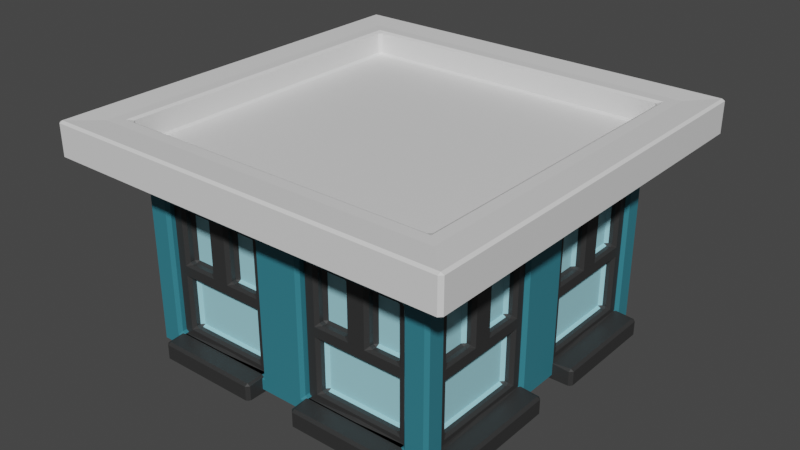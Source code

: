 # Source: building2_top_blue.blend  (saved by Blender 3.5.10; exported with 4.5.12 LTS)
import bpy
from mathutils import Matrix  # noqa: F401  (used for matrix-valued properties, if any)

bpy.ops.wm.read_factory_settings(use_empty=True)
scene = bpy.context.scene
scene.name = 'Scene'

# ---- collections
col_collection = bpy.data.collections.new('Collection'); scene.collection.children.link(col_collection)

# ---- materials (node trees are filled in below, after node groups)
mat_buidling_blue_006 = bpy.data.materials.new('Buidling_blue.006')
mat_buidling_blue_006.use_transparent_shadow = False
mat_white_020 = bpy.data.materials.new('White.020')
mat_white_020.use_transparent_shadow = False
mat_glass_020 = bpy.data.materials.new('Glass.020')
mat_glass_020.use_transparent_shadow = False
mat_building2_windows_003 = bpy.data.materials.new('Building2_Windows.003')
mat_building2_windows_003.use_transparent_shadow = False

# ---- material node trees
mat_buidling_blue_006.use_nodes = True; mat_buidling_blue_006.node_tree.nodes.clear()
_N = mat_buidling_blue_006.node_tree.nodes; _L = mat_buidling_blue_006.node_tree.links
n0 = _N.new('ShaderNodeBsdfPrincipled'); n0.name = 'Principled BSDF'; n0.location = (10, 300)
n0.distribution = 'GGX'
n0.subsurface_method = 'RANDOM_WALK_SKIN'
n0.inputs[0].default_value = (0.03222, 0.1984, 0.254, 1.0)
n0.inputs[3].default_value = 1.45
n0.inputs[27].default_value = (0.0, 0.0, 0.0, 1.0)
n0.inputs[28].default_value = 1.0
n1 = _N.new('ShaderNodeOutputMaterial'); n1.name = 'Material Output'; n1.location = (300, 300)
_L.new(n0.outputs[0], n1.inputs[0])
n1.is_active_output = True
mat_white_020.use_nodes = True; mat_white_020.node_tree.nodes.clear()
_N = mat_white_020.node_tree.nodes; _L = mat_white_020.node_tree.links
n0 = _N.new('ShaderNodeBsdfPrincipled'); n0.name = 'Principled BSDF'; n0.location = (10, 300)
n0.distribution = 'GGX'
n0.subsurface_method = 'RANDOM_WALK_SKIN'
n0.inputs[3].default_value = 1.45
n0.inputs[27].default_value = (0.0, 0.0, 0.0, 1.0)
n0.inputs[28].default_value = 1.0
n1 = _N.new('ShaderNodeOutputMaterial'); n1.name = 'Material Output'; n1.location = (300, 300)
_L.new(n0.outputs[0], n1.inputs[0])
n1.is_active_output = True
mat_glass_020.use_nodes = True; mat_glass_020.node_tree.nodes.clear()
_N = mat_glass_020.node_tree.nodes; _L = mat_glass_020.node_tree.links
n0 = _N.new('ShaderNodeBsdfPrincipled'); n0.name = 'Principled BSDF'; n0.location = (10, 300)
n0.distribution = 'GGX'
n0.subsurface_method = 'RANDOM_WALK_SKIN'
n0.inputs[0].default_value = (0.3555, 0.7098, 0.8, 1.0)
n0.inputs[3].default_value = 1.45
n0.inputs[27].default_value = (0.0, 0.0, 0.0, 1.0)
n0.inputs[28].default_value = 1.0
n1 = _N.new('ShaderNodeOutputMaterial'); n1.name = 'Material Output'; n1.location = (300, 300)
_L.new(n0.outputs[0], n1.inputs[0])
n1.is_active_output = True
mat_building2_windows_003.use_nodes = True; mat_building2_windows_003.node_tree.nodes.clear()
_N = mat_building2_windows_003.node_tree.nodes; _L = mat_building2_windows_003.node_tree.links
n0 = _N.new('ShaderNodeBsdfPrincipled'); n0.name = 'Principled BSDF'; n0.location = (10, 300)
n0.distribution = 'GGX'
n0.subsurface_method = 'RANDOM_WALK_SKIN'
n0.inputs[0].default_value = (0.03082, 0.03082, 0.03082, 1.0)
n0.inputs[3].default_value = 1.45
n0.inputs[27].default_value = (0.0, 0.0, 0.0, 1.0)
n0.inputs[28].default_value = 1.0
n1 = _N.new('ShaderNodeOutputMaterial'); n1.name = 'Material Output'; n1.location = (300, 300)
_L.new(n0.outputs[0], n1.inputs[0])
n1.is_active_output = True

# ---- world
world_world = bpy.data.worlds.new('World'); scene.world = world_world
world_world.use_nodes = True; world_world.node_tree.nodes.clear()
_N = world_world.node_tree.nodes; _L = world_world.node_tree.links
n0 = _N.new('ShaderNodeOutputWorld'); n0.name = 'World Output'; n0.location = (300, 300)
n1 = _N.new('ShaderNodeBackground'); n1.name = 'Background'; n1.location = (10, 300)
n1.inputs[0].default_value = (0.05088, 0.05088, 0.05088, 1.0)
_L.new(n1.outputs[0], n0.inputs[0])
n0.is_active_output = True
world_world.color = (0.05088, 0.05088, 0.05088)
world_world.use_sun_shadow = False
world_world.sun_shadow_jitter_overblur = 0.0

# ---- meshes
me_cube_012 = bpy.data.meshes.new('Cube.012')
me_cube_012.from_pydata([(-1.0, -1.0, -1.394), (-1.037, -1.037, 0.7846), (-1.0, 1.0, -1.394), (-1.037, 1.037, 0.7846), (1.0, -1.0, -1.394), (1.037, -1.037, 0.7846), (1.0, 1.0, -1.394), (1.037, 1.037, 0.7846), (0.0, 1.0, -1.394), (0.0, 1.037, 0.7846), (0.0, -1.0, -1.394), (0.0, -1.037, 0.7846), (-1.0, 0.0, -1.394), (-1.037, -3.303e-08, 0.7846), (1.0, 0.0, -1.394), (1.037, -3.303e-08, 0.7846), (0.0, -3.303e-08, 0.7846), (0.0, 0.0, -1.394), (-1.0, -1.0, 0.4115), (-1.0, 1.0, 0.4115), (1.0, 1.0, 0.4115), (1.0, -1.0, 0.4115), (0.0, -1.0, 0.4115), (0.0, 1.0, 0.4115), (1.0, 0.0, 0.4115), (-1.0, 0.0, 0.4115), (-1.2, -1.2, 0.5535), (-1.033, -1.033, 1.059), (-1.033, -1.481e-07, 1.059), (-1.033, 1.033, 1.059), (4.033e-08, 1.033, 1.059), (1.033, 1.033, 1.059), (1.033, -1.481e-07, 1.059), (1.033, -1.033, 1.059), (4.033e-08, -1.033, 1.059), (-1.2, 1.2, 0.5535), (1.2, 1.2, 0.5535), (1.2, -1.2, 0.5535), (0.0, -1.2, 0.5535), (0.0, 1.2, 0.5535), (1.2, -9.524e-08, 0.5535), (-1.2, -9.524e-08, 0.5535), (-1.2, -1.2, 0.7057), (-1.2, 1.2, 0.7057), (1.2, 1.2, 0.7057), (1.2, -1.2, 0.7057), (0.0, -1.2, 0.7057), (0.0, 1.2, 0.7057), (1.2, -9.524e-08, 0.7057), (-1.2, -9.524e-08, 0.7057), (-1.2, -1.2, 0.7057), (-1.125, -1.125, 1.059), (-1.125, -1.191e-07, 1.059), (-1.125, 1.125, 1.059), (0.0, 1.125, 1.059), (1.125, 1.125, 1.059), (1.125, -1.191e-07, 1.059), (1.125, -1.125, 1.059), (0.0, -1.125, 1.059), (-1.2, 1.2, 0.7057), (1.2, 1.2, 0.7057), (1.2, -1.2, 0.7057), (0.0, -1.2, 0.7057), (0.0, 1.2, 0.7057), (1.2, -9.524e-08, 0.7057), (-1.2, -9.524e-08, 0.7057), (-1.31, -1.31, 0.6895), (-1.31, -1.31, 1.075), (-1.31, -1.627e-08, 1.075), (-1.31, 1.31, 1.075), (0.0, 1.31, 1.075), (1.31, 1.31, 1.075), (1.31, -1.627e-08, 1.075), (1.31, -1.31, 1.075), (0.0, -1.31, 1.075), (-1.31, 1.31, 0.6895), (1.31, 1.31, 0.6895), (1.31, -1.31, 0.6895), (0.0, -1.31, 0.6895), (0.0, 1.31, 0.6895), (1.31, -1.627e-08, 0.6895), (-1.31, -1.627e-08, 0.6895), (-1.0, -0.8429, -1.237), (-1.0, -0.8429, 0.2543), (-1.0, -0.1571, 0.2543), (-1.0, -0.1571, -1.237), (-0.8429, 1.0, -1.237), (-0.8429, 1.0, 0.2543), (-0.1571, 1.0, 0.2543), (-0.1571, 1.0, -1.237), (0.8429, -1.0, -1.237), (0.8429, -1.0, 0.2543), (0.1571, -1.0, 0.2543), (0.1571, -1.0, -1.237), (-0.1571, -1.0, -1.237), (-0.1571, -1.0, 0.2543), (-0.8429, -1.0, 0.2543), (-0.8429, -1.0, -1.237), (0.1571, 1.0, -1.237), (0.1571, 1.0, 0.2543), (0.8429, 1.0, 0.2543), (0.8429, 1.0, -1.237), (-1.0, 0.1571, -1.237), (-1.0, 0.1571, 0.2543), (-1.0, 0.8429, 0.2543), (-1.0, 0.8429, -1.237), (1.0, 0.8603, -1.252), (1.0, 0.8603, 0.2691), (1.0, 0.1668, 0.2691), (1.0, 0.1668, -1.252), (1.0, -0.1668, -1.252), (1.0, -0.1668, 0.2691), (1.0, -0.8603, 0.2691), (1.0, -0.8603, -1.252), (-0.8633, -0.8429, -1.237), (-0.8633, -0.8429, 0.2543), (-0.8633, -0.1571, -1.237), (-0.8633, -0.1571, 0.2543), (-0.8429, 0.8633, 0.2543), (-0.8429, 0.8633, -1.237), (-0.1571, 0.8633, -1.237), (-0.1571, 0.8633, 0.2543), (0.8429, -0.8633, 0.2543), (0.8429, -0.8633, -1.237), (0.1571, -0.8633, -1.237), (0.1571, -0.8633, 0.2543), (-0.1571, -0.8633, 0.2543), (-0.1571, -0.8633, -1.237), (-0.8429, -0.8633, -1.237), (-0.8429, -0.8633, 0.2543), (0.1571, 0.8633, 0.2543), (0.1571, 0.8633, -1.237), (0.8429, 0.8633, -1.237), (0.8429, 0.8633, 0.2543), (-0.8633, 0.1571, 0.2543), (-0.8633, 0.1571, -1.237), (-0.8633, 0.8429, -1.237), (-0.8633, 0.8429, 0.2543), (0.8633, 0.8603, 0.2691), (0.8633, 0.8603, -1.252), (0.8633, 0.1668, -1.252), (0.8633, 0.1668, 0.2691), (0.8633, -0.1668, 0.2691), (0.8633, -0.1668, -1.252), (0.8633, -0.8603, -1.252), (0.8633, -0.8603, 0.2691), (-0.1571, -0.9527, 0.2543), (-0.1571, -0.9527, -1.237), (-0.8429, -0.9527, -1.237), (-0.8429, -0.9527, 0.2543), (-0.5, -0.9527, -1.237), (-0.5, -0.9527, 0.2543), (-0.1571, -0.9527, -0.4915), (-0.8429, -0.9527, -0.4915), (-0.5, -0.9527, -0.4915), (-0.5743, -0.9527, -0.4172), (-0.5743, -0.9527, 0.1801), (-0.7686, -0.9527, 0.1801), (-0.7686, -0.9527, -0.4172), (-0.2314, -0.9527, -0.4172), (-0.2314, -0.9527, 0.1801), (-0.4257, -0.9527, 0.1801), (-0.4257, -0.9527, -0.4172), (-0.2314, -0.9527, -1.163), (-0.2314, -0.9527, -0.5658), (-0.5, -0.9527, -0.5658), (-0.7686, -0.9527, -0.5658), (-0.7686, -0.9527, -1.163), (-0.5, -0.9527, -1.163), (-0.2314, -0.8842, -0.5658), (-0.2314, -0.8842, -1.163), (-0.5, -0.8842, -1.163), (-0.5743, -0.8842, 0.1801), (-0.7686, -0.8842, 0.1801), (-0.7686, -0.8842, -0.4172), (-0.7686, -0.8842, -1.163), (-0.2314, -0.8842, 0.1801), (-0.4257, -0.8842, 0.1801), (-0.2314, -0.8842, -0.4172), (-0.7686, -0.8842, -0.5658), (-0.5743, -0.8842, -0.4172), (-0.4257, -0.8842, -0.4172), (-0.5, -0.8842, -0.5658), (-0.1571, -0.9527, -1.439), (-0.8429, -0.9527, -1.439), (-0.5, -0.9527, -1.439), (-0.8429, -1.112, -1.237), (-0.5, -1.112, -1.237), (-0.1571, -1.112, -1.237), (-0.8429, -1.112, -1.439), (-0.5, -1.112, -1.439), (-0.1571, -1.112, -1.439), (0.8492, -0.9527, 0.2543), (0.8492, -0.9527, -1.237), (0.1635, -0.9527, -1.237), (0.1635, -0.9527, 0.2543), (0.5064, -0.9527, -1.237), (0.5064, -0.9527, 0.2543), (0.8492, -0.9527, -0.4915), (0.1635, -0.9527, -0.4915), (0.5064, -0.9527, -0.4915), (0.4321, -0.9527, -0.4172), (0.4321, -0.9527, 0.1801), (0.2378, -0.9527, 0.1801), (0.2378, -0.9527, -0.4172), (0.775, -0.9527, -0.4172), (0.775, -0.9527, 0.1801), (0.5807, -0.9527, 0.1801), (0.5807, -0.9527, -0.4172), (0.775, -0.9527, -1.163), (0.775, -0.9527, -0.5658), (0.5064, -0.9527, -0.5658), (0.2378, -0.9527, -0.5658), (0.2378, -0.9527, -1.163), (0.5064, -0.9527, -1.163), (0.775, -0.8842, -0.5658), (0.775, -0.8842, -1.163), (0.5064, -0.8842, -1.163), (0.4321, -0.8842, 0.1801), (0.2378, -0.8842, 0.1801), (0.2378, -0.8842, -0.4172), (0.2378, -0.8842, -1.163), (0.775, -0.8842, 0.1801), (0.5807, -0.8842, 0.1801), (0.775, -0.8842, -0.4172), (0.2378, -0.8842, -0.5658), (0.4321, -0.8842, -0.4172), (0.5807, -0.8842, -0.4172), (0.5064, -0.8842, -0.5658), (0.8492, -0.9527, -1.439), (0.1635, -0.9527, -1.439), (0.5064, -0.9527, -1.439), (0.1635, -1.112, -1.237), (0.5064, -1.112, -1.237), (0.8492, -1.112, -1.237), (0.1635, -1.112, -1.439), (0.5064, -1.112, -1.439), (0.8492, -1.112, -1.439), (-1.116, -0.8719, -1.439), (-1.116, -0.5086, -1.439), (-1.116, -0.1454, -1.439), (-1.116, -0.8719, -1.237), (-1.116, -0.5086, -1.237), (-1.116, -0.1454, -1.237), (-0.9651, -0.5086, -1.439), (-0.9651, -0.1454, -1.439), (-0.9651, -0.8719, -1.439), (-0.9005, -0.5086, -0.5658), (-0.9005, -0.5873, -0.4172), (-0.9005, -0.4299, -0.4172), (-0.9005, -0.2241, -0.5658), (-0.9005, -0.7932, -0.4172), (-0.9005, -0.5873, 0.1801), (-0.9005, -0.7932, 0.1801), (-0.9005, -0.2241, -1.163), (-0.9005, -0.2241, -0.4172), (-0.9005, -0.2241, 0.1801), (-0.9005, -0.4299, 0.1801), (-0.9005, -0.5086, -1.163), (-0.9005, -0.7932, -1.163), (-0.9005, -0.7932, -0.5658), (-0.9651, -0.5086, -1.163), (-0.9651, -0.2241, -1.163), (-0.9651, -0.2241, -0.5658), (-0.9651, -0.5086, -0.5658), (-0.9651, -0.7932, -0.5658), (-0.9651, -0.7932, -1.163), (-0.9651, -0.5873, -0.4172), (-0.9651, -0.5873, 0.1801), (-0.9651, -0.7932, 0.1801), (-0.9651, -0.7932, -0.4172), (-0.9651, -0.2241, -0.4172), (-0.9651, -0.2241, 0.1801), (-0.9651, -0.4299, 0.1801), (-0.9651, -0.4299, -0.4172), (-0.9651, -0.5086, -0.4915), (-0.9651, -0.1454, -0.4915), (-0.9651, -0.8719, -0.4915), (-0.9651, -0.5086, 0.2543), (-0.9651, -0.5086, -1.237), (-0.9651, -0.1454, 0.2543), (-0.9651, -0.1454, -1.237), (-0.9651, -0.8719, -1.237), (-0.9651, -0.8719, 0.2543), (-1.116, 0.1412, -1.439), (-1.116, 0.5044, -1.439), (-1.116, 0.8676, -1.439), (-1.116, 0.1412, -1.237), (-1.116, 0.5044, -1.237), (-1.116, 0.8676, -1.237), (-0.9651, 0.5044, -1.439), (-0.9651, 0.8676, -1.439), (-0.9651, 0.1412, -1.439), (-0.9005, 0.5044, -0.5658), (-0.9005, 0.4257, -0.4172), (-0.9005, 0.5831, -0.4172), (-0.9005, 0.7889, -0.5658), (-0.9005, 0.2199, -0.4172), (-0.9005, 0.4257, 0.1801), (-0.9005, 0.2199, 0.1801), (-0.9005, 0.7889, -1.163), (-0.9005, 0.7889, -0.4172), (-0.9005, 0.7889, 0.1801), (-0.9005, 0.5831, 0.1801), (-0.9005, 0.5044, -1.163), (-0.9005, 0.2199, -1.163), (-0.9005, 0.2199, -0.5658), (-0.9651, 0.5044, -1.163), (-0.9651, 0.7889, -1.163), (-0.9651, 0.7889, -0.5658), (-0.9651, 0.5044, -0.5658), (-0.9651, 0.2199, -0.5658), (-0.9651, 0.2199, -1.163), (-0.9651, 0.4257, -0.4172), (-0.9651, 0.4257, 0.1801), (-0.9651, 0.2199, 0.1801), (-0.9651, 0.2199, -0.4172), (-0.9651, 0.7889, -0.4172), (-0.9651, 0.7889, 0.1801), (-0.9651, 0.5831, 0.1801), (-0.9651, 0.5831, -0.4172), (-0.9651, 0.5044, -0.4915), (-0.9651, 0.8676, -0.4915), (-0.9651, 0.1412, -0.4915), (-0.9651, 0.5044, 0.2543), (-0.9651, 0.5044, -1.237), (-0.9651, 0.8676, 0.2543), (-0.9651, 0.8676, -1.237), (-0.9651, 0.1412, -1.237), (-0.9651, 0.1412, 0.2543), (0.9775, -0.1577, 0.2543), (0.9775, -0.1577, -1.237), (0.9775, -0.8841, -1.237), (0.9775, -0.8841, 0.2543), (0.9775, -0.5209, -1.237), (0.9775, -0.5209, 0.2543), (0.9775, -0.1577, -0.4915), (0.9775, -0.8841, -0.4915), (0.9775, -0.5209, -0.4915), (0.9775, -0.5996, -0.4172), (0.9775, -0.5996, 0.1801), (0.9775, -0.8054, 0.1801), (0.9775, -0.8054, -0.4172), (0.9775, -0.2364, -0.4172), (0.9775, -0.2364, 0.1801), (0.9775, -0.4422, 0.1801), (0.9775, -0.4422, -0.4172), (0.9775, -0.2364, -1.163), (0.9775, -0.2364, -0.5658), (0.9775, -0.5209, -0.5658), (0.9775, -0.8054, -0.5658), (0.9775, -0.8054, -1.163), (0.9775, -0.5209, -1.163), (0.9129, -0.2364, -0.5658), (0.9129, -0.2364, -1.163), (0.9129, -0.5209, -1.163), (0.9129, -0.5996, 0.1801), (0.9129, -0.8054, 0.1801), (0.9129, -0.8054, -0.4172), (0.9129, -0.8054, -1.163), (0.9129, -0.2364, 0.1801), (0.9129, -0.4422, 0.1801), (0.9129, -0.2364, -0.4172), (0.9129, -0.8054, -0.5658), (0.9129, -0.5996, -0.4172), (0.9129, -0.4422, -0.4172), (0.9129, -0.5209, -0.5658), (0.9775, -0.1577, -1.439), (0.9775, -0.8841, -1.439), (0.9775, -0.5209, -1.439), (1.128, -0.8841, -1.237), (1.128, -0.5209, -1.237), (1.128, -0.1577, -1.237), (1.128, -0.8841, -1.439), (1.128, -0.5209, -1.439), (1.128, -0.1577, -1.439), (0.9775, 0.8676, 0.2543), (0.9775, 0.8676, -1.237), (0.9775, 0.1412, -1.237), (0.9775, 0.1412, 0.2543), (0.9775, 0.5044, -1.237), (0.9775, 0.5044, 0.2543), (0.9775, 0.8676, -0.4915), (0.9775, 0.1412, -0.4915), (0.9775, 0.5044, -0.4915), (0.9775, 0.4257, -0.4172), (0.9775, 0.4257, 0.1801), (0.9775, 0.2199, 0.1801), (0.9775, 0.2199, -0.4172), (0.9775, 0.7889, -0.4172), (0.9775, 0.7889, 0.1801), (0.9775, 0.5831, 0.1801), (0.9775, 0.5831, -0.4172), (0.9775, 0.7889, -1.163), (0.9775, 0.7889, -0.5658), (0.9775, 0.5044, -0.5658), (0.9775, 0.2199, -0.5658), (0.9775, 0.2199, -1.163), (0.9775, 0.5044, -1.163), (0.9129, 0.7889, -0.5658), (0.9129, 0.7889, -1.163), (0.9129, 0.5044, -1.163), (0.9129, 0.4257, 0.1801), (0.9129, 0.2199, 0.1801), (0.9129, 0.2199, -0.4172), (0.9129, 0.2199, -1.163), (0.9129, 0.7889, 0.1801), (0.9129, 0.5831, 0.1801), (0.9129, 0.7889, -0.4172), (0.9129, 0.2199, -0.5658), (0.9129, 0.4257, -0.4172), (0.9129, 0.5831, -0.4172), (0.9129, 0.5044, -0.5658), (0.9775, 0.8676, -1.439), (0.9775, 0.1412, -1.439), (0.9775, 0.5044, -1.439), (1.128, 0.1412, -1.237), (1.128, 0.5044, -1.237), (1.128, 0.8676, -1.237), (1.128, 0.1412, -1.439), (1.128, 0.5044, -1.439), (1.128, 0.8676, -1.439), (-0.8429, 1.147, -1.439), (-0.5, 1.147, -1.439), (-0.1571, 1.147, -1.439), (-0.8429, 1.147, -1.237), (-0.5, 1.147, -1.237), (-0.1571, 1.147, -1.237), (-0.5, 0.9868, -1.439), (-0.1571, 0.9868, -1.439), (-0.8429, 0.9868, -1.439), (-0.5, 0.9184, -0.5658), (-0.5743, 0.9184, -0.4172), (-0.4257, 0.9184, -0.4172), (-0.2314, 0.9184, -0.5658), (-0.7686, 0.9184, -0.4172), (-0.5743, 0.9184, 0.1801), (-0.7686, 0.9184, 0.1801), (-0.2314, 0.9184, -1.163), (-0.2314, 0.9184, -0.4172), (-0.2314, 0.9184, 0.1801), (-0.4257, 0.9184, 0.1801), (-0.5, 0.9184, -1.163), (-0.7686, 0.9184, -1.163), (-0.7686, 0.9184, -0.5658), (-0.5, 0.9868, -1.163), (-0.2314, 0.9868, -1.163), (-0.2314, 0.9868, -0.5658), (-0.5, 0.9868, -0.5658), (-0.7686, 0.9868, -0.5658), (-0.7686, 0.9868, -1.163), (-0.5743, 0.9868, -0.4172), (-0.5743, 0.9868, 0.1801), (-0.7686, 0.9868, 0.1801), (-0.7686, 0.9868, -0.4172), (-0.2314, 0.9868, -0.4172), (-0.2314, 0.9868, 0.1801), (-0.4257, 0.9868, 0.1801), (-0.4257, 0.9868, -0.4172), (-0.5, 0.9868, -0.4915), (-0.1571, 0.9868, -0.4915), (-0.8429, 0.9868, -0.4915), (-0.5, 0.9868, 0.2543), (-0.5, 0.9868, -1.237), (-0.1571, 0.9868, 0.2543), (-0.1571, 0.9868, -1.237), (-0.8429, 0.9868, -1.237), (-0.8429, 0.9868, 0.2543), (0.1635, 1.147, -1.439), (0.5064, 1.147, -1.439), (0.8492, 1.147, -1.439), (0.1635, 1.147, -1.237), (0.5064, 1.147, -1.237), (0.8492, 1.147, -1.237), (0.5064, 0.9868, -1.439), (0.8492, 0.9868, -1.439), (0.1635, 0.9868, -1.439), (0.5064, 0.9184, -0.5658), (0.4321, 0.9184, -0.4172), (0.5807, 0.9184, -0.4172), (0.775, 0.9184, -0.5658), (0.2378, 0.9184, -0.4172), (0.4321, 0.9184, 0.1801), (0.2378, 0.9184, 0.1801), (0.775, 0.9184, -1.163), (0.775, 0.9184, -0.4172), (0.775, 0.9184, 0.1801), (0.5807, 0.9184, 0.1801), (0.5064, 0.9184, -1.163), (0.2378, 0.9184, -1.163), (0.2378, 0.9184, -0.5658), (0.5064, 0.9868, -1.163), (0.775, 0.9868, -1.163), (0.775, 0.9868, -0.5658), (0.5064, 0.9868, -0.5658), (0.2378, 0.9868, -0.5658), (0.2378, 0.9868, -1.163), (0.4321, 0.9868, -0.4172), (0.4321, 0.9868, 0.1801), (0.2378, 0.9868, 0.1801), (0.2378, 0.9868, -0.4172), (0.775, 0.9868, -0.4172), (0.775, 0.9868, 0.1801), (0.5807, 0.9868, 0.1801), (0.5807, 0.9868, -0.4172), (0.5064, 0.9868, -0.4915), (0.8492, 0.9868, -0.4915), (0.1635, 0.9868, -0.4915), (0.5064, 0.9868, 0.2543), (0.5064, 0.9868, -1.237), (0.8492, 0.9868, 0.2543), (0.8492, 0.9868, -1.237), (0.1635, 0.9868, -1.237), (0.1635, 0.9868, 0.2543)], [], [(19, 25, 41, 35), (13, 3, 29, 28), (20, 23, 39, 36), (7, 15, 32, 31), (17, 14, 4, 10), (16, 13, 1, 11), (15, 16, 11, 5), (12, 17, 10, 0), (15, 5, 33, 32), (21, 24, 40, 37), (2, 8, 17, 12), (7, 9, 16, 15), (9, 3, 13, 16), (8, 6, 14, 17), (5, 11, 34, 33), (18, 22, 38, 26), (87, 88, 121, 118), (107, 108, 141, 138), (89, 86, 119, 120), (109, 106, 139, 140), (100, 101, 132, 133), (86, 87, 118, 119), (106, 107, 138, 139), (99, 100, 133, 130), (42, 46, 62, 50), (27, 28, 52, 51), (46, 45, 61, 62), (33, 34, 58, 57), (29, 30, 54, 53), (47, 43, 59, 63), (48, 44, 60, 64), (34, 27, 51, 58), (25, 18, 26, 41), (11, 1, 27, 34), (24, 20, 36, 40), (9, 7, 31, 30), (23, 19, 35, 39), (3, 9, 30, 29), (22, 21, 37, 38), (1, 13, 28, 27), (26, 42, 49, 41), (36, 44, 48, 40), (35, 43, 47, 39), (37, 45, 46, 38), (38, 46, 42, 26), (40, 48, 45, 37), (39, 47, 44, 36), (41, 49, 43, 35), (56, 57, 73, 72), (64, 60, 76, 80), (54, 55, 71, 70), (65, 50, 66, 81), (52, 53, 69, 68), (59, 65, 81, 75), (55, 56, 72, 71), (60, 63, 79, 76), (45, 48, 64, 61), (31, 32, 56, 55), (28, 29, 53, 52), (44, 47, 63, 60), (30, 31, 55, 54), (43, 49, 65, 59), (32, 33, 57, 56), (49, 42, 50, 65), (81, 68, 69, 75), (79, 70, 71, 76), (80, 72, 73, 77), (78, 74, 67, 66), (77, 73, 74, 78), (75, 69, 70, 79), (76, 71, 72, 80), (66, 67, 68, 81), (63, 59, 75, 79), (58, 51, 67, 74), (62, 61, 77, 78), (53, 54, 70, 69), (50, 62, 78, 66), (57, 58, 74, 73), (61, 64, 80, 77), (51, 52, 68, 67), (0, 18, 83, 82), (18, 25, 84, 83), (25, 12, 85, 84), (12, 0, 82, 85), (2, 19, 87, 86), (19, 23, 88, 87), (23, 8, 89, 88), (8, 2, 86, 89), (4, 21, 91, 90), (21, 22, 92, 91), (22, 10, 93, 92), (10, 4, 90, 93), (10, 22, 95, 94), (22, 18, 96, 95), (18, 0, 97, 96), (0, 10, 94, 97), (8, 23, 99, 98), (23, 20, 100, 99), (20, 6, 101, 100), (6, 8, 98, 101), (12, 25, 103, 102), (25, 19, 104, 103), (19, 2, 105, 104), (2, 12, 102, 105), (6, 20, 107, 106), (20, 24, 108, 107), (24, 14, 109, 108), (14, 6, 106, 109), (14, 24, 111, 110), (24, 21, 112, 111), (21, 4, 113, 112), (4, 14, 110, 113), (114, 115, 117, 116), (139, 138, 141, 140), (119, 118, 121, 120), (123, 122, 125, 124), (127, 126, 129, 128), (143, 142, 145, 144), (131, 130, 133, 132), (135, 134, 137, 136), (94, 95, 126, 127), (108, 109, 140, 141), (88, 89, 120, 121), (97, 94, 127, 128), (95, 96, 129, 126), (102, 103, 134, 135), (82, 83, 115, 114), (96, 97, 128, 129), (105, 102, 135, 136), (85, 82, 114, 116), (103, 104, 137, 134), (83, 84, 117, 115), (110, 111, 142, 143), (90, 91, 122, 123), (104, 105, 136, 137), (84, 85, 116, 117), (113, 110, 143, 144), (93, 90, 123, 124), (111, 112, 145, 142), (91, 92, 125, 122), (98, 99, 130, 131), (112, 113, 144, 145), (92, 93, 124, 125), (101, 98, 131, 132), (161, 162, 181, 177), (160, 161, 177, 176), (164, 165, 182, 169), (154, 151, 156, 155), (151, 149, 157, 156), (149, 153, 158, 157), (153, 154, 155, 158), (152, 146, 160, 159), (146, 151, 161, 160), (151, 154, 162, 161), (154, 152, 159, 162), (147, 152, 164, 163), (152, 154, 165, 164), (154, 153, 166, 165), (153, 148, 167, 166), (148, 150, 168, 167), (150, 147, 163, 168), (180, 172, 173, 174), (178, 176, 177, 181), (170, 169, 182, 179, 175, 171), (165, 166, 179, 182), (159, 160, 176, 178), (166, 167, 175, 179), (163, 164, 169, 170), (168, 163, 170, 171), (156, 157, 173, 172), (157, 158, 174, 173), (155, 156, 172, 180), (167, 168, 171, 175), (162, 159, 178, 181), (158, 155, 180, 174), (185, 183, 191, 190), (184, 185, 190, 189), (188, 187, 190, 191), (187, 186, 189, 190), (148, 184, 189, 186), (147, 150, 187, 188), (183, 147, 188, 191), (150, 148, 186, 187), (207, 208, 227, 223), (206, 207, 223, 222), (210, 211, 228, 215), (200, 197, 202, 201), (197, 195, 203, 202), (195, 199, 204, 203), (199, 200, 201, 204), (198, 192, 206, 205), (192, 197, 207, 206), (197, 200, 208, 207), (200, 198, 205, 208), (193, 198, 210, 209), (198, 200, 211, 210), (200, 199, 212, 211), (199, 194, 213, 212), (194, 196, 214, 213), (196, 193, 209, 214), (226, 218, 219, 220), (224, 222, 223, 227), (216, 215, 228, 225, 221, 217), (211, 212, 225, 228), (205, 206, 222, 224), (212, 213, 221, 225), (209, 210, 215, 216), (214, 209, 216, 217), (202, 203, 219, 218), (203, 204, 220, 219), (201, 202, 218, 226), (213, 214, 217, 221), (208, 205, 224, 227), (204, 201, 226, 220), (231, 229, 237, 236), (230, 231, 236, 235), (234, 233, 236, 237), (233, 232, 235, 236), (194, 230, 235, 232), (193, 196, 233, 234), (229, 193, 234, 237), (196, 194, 232, 233), (279, 281, 243, 242), (246, 282, 241, 238), (282, 279, 242, 241), (281, 245, 240, 243), (242, 243, 240, 239), (241, 242, 239, 238), (245, 244, 239, 240), (244, 246, 238, 239), (271, 274, 249, 255), (267, 270, 251, 248), (262, 261, 258, 254), (274, 273, 257, 249), (272, 271, 255, 256), (273, 272, 256, 257), (261, 266, 259, 258), (266, 265, 260, 259), (263, 262, 254, 250), (270, 269, 253, 251), (264, 263, 250, 247), (259, 260, 247, 250, 254, 258), (251, 253, 252, 248), (249, 257, 256, 255), (279, 282, 266, 261), (281, 279, 261, 262), (276, 281, 262, 263), (275, 276, 263, 264), (277, 275, 264, 265), (282, 277, 265, 266), (275, 277, 270, 267), (278, 275, 267, 268), (283, 278, 268, 269), (277, 283, 269, 270), (276, 275, 274, 271), (280, 276, 271, 272), (278, 280, 272, 273), (275, 278, 273, 274), (265, 264, 247, 260), (269, 268, 252, 253), (268, 267, 248, 252), (325, 327, 289, 288), (292, 328, 287, 284), (328, 325, 288, 287), (327, 291, 286, 289), (288, 289, 286, 285), (287, 288, 285, 284), (291, 290, 285, 286), (290, 292, 284, 285), (317, 320, 295, 301), (313, 316, 297, 294), (308, 307, 304, 300), (320, 319, 303, 295), (318, 317, 301, 302), (319, 318, 302, 303), (307, 312, 305, 304), (312, 311, 306, 305), (309, 308, 300, 296), (316, 315, 299, 297), (310, 309, 296, 293), (305, 306, 293, 296, 300, 304), (297, 299, 298, 294), (295, 303, 302, 301), (325, 328, 312, 307), (327, 325, 307, 308), (322, 327, 308, 309), (321, 322, 309, 310), (323, 321, 310, 311), (328, 323, 311, 312), (321, 323, 316, 313), (324, 321, 313, 314), (329, 324, 314, 315), (323, 329, 315, 316), (322, 321, 320, 317), (326, 322, 317, 318), (324, 326, 318, 319), (321, 324, 319, 320), (311, 310, 293, 306), (315, 314, 298, 299), (314, 313, 294, 298), (345, 346, 365, 361), (344, 345, 361, 360), (348, 349, 366, 353), (338, 335, 340, 339), (335, 333, 341, 340), (333, 337, 342, 341), (337, 338, 339, 342), (336, 330, 344, 343), (330, 335, 345, 344), (335, 338, 346, 345), (338, 336, 343, 346), (331, 336, 348, 347), (336, 338, 349, 348), (338, 337, 350, 349), (337, 332, 351, 350), (332, 334, 352, 351), (334, 331, 347, 352), (364, 356, 357, 358), (362, 360, 361, 365), (354, 353, 366, 363, 359, 355), (349, 350, 363, 366), (343, 344, 360, 362), (350, 351, 359, 363), (347, 348, 353, 354), (352, 347, 354, 355), (340, 341, 357, 356), (341, 342, 358, 357), (339, 340, 356, 364), (351, 352, 355, 359), (346, 343, 362, 365), (342, 339, 364, 358), (369, 367, 375, 374), (368, 369, 374, 373), (372, 371, 374, 375), (371, 370, 373, 374), (332, 368, 373, 370), (331, 334, 371, 372), (367, 331, 372, 375), (334, 332, 370, 371), (391, 392, 411, 407), (390, 391, 407, 406), (394, 395, 412, 399), (384, 381, 386, 385), (381, 379, 387, 386), (379, 383, 388, 387), (383, 384, 385, 388), (382, 376, 390, 389), (376, 381, 391, 390), (381, 384, 392, 391), (384, 382, 389, 392), (377, 382, 394, 393), (382, 384, 395, 394), (384, 383, 396, 395), (383, 378, 397, 396), (378, 380, 398, 397), (380, 377, 393, 398), (410, 402, 403, 404), (408, 406, 407, 411), (400, 399, 412, 409, 405, 401), (395, 396, 409, 412), (389, 390, 406, 408), (396, 397, 405, 409), (393, 394, 399, 400), (398, 393, 400, 401), (386, 387, 403, 402), (387, 388, 404, 403), (385, 386, 402, 410), (397, 398, 401, 405), (392, 389, 408, 411), (388, 385, 410, 404), (415, 413, 421, 420), (414, 415, 420, 419), (418, 417, 420, 421), (417, 416, 419, 420), (378, 414, 419, 416), (377, 380, 417, 418), (413, 377, 418, 421), (380, 378, 416, 417), (428, 430, 422, 423), (430, 466, 425, 422), (429, 428, 423, 424), (425, 426, 423, 422), (465, 429, 424, 427), (466, 463, 426, 425), (426, 427, 424, 423), (463, 465, 427, 426), (450, 449, 444, 443), (456, 455, 439, 440), (435, 437, 436, 432), (445, 450, 443, 442), (433, 441, 440, 439), (463, 466, 450, 445), (465, 463, 445, 446), (460, 465, 446, 447), (454, 453, 437, 435), (448, 447, 434, 431), (451, 454, 435, 432), (446, 445, 442, 438), (457, 456, 440, 441), (447, 446, 438, 434), (461, 459, 448, 449), (459, 460, 447, 448), (466, 461, 449, 450), (459, 461, 454, 451), (462, 459, 451, 452), (467, 462, 452, 453), (460, 459, 458, 455), (461, 467, 453, 454), (464, 460, 455, 456), (462, 464, 456, 457), (449, 448, 431, 444), (459, 462, 457, 458), (453, 452, 436, 437), (452, 451, 432, 436), (455, 458, 433, 439), (443, 444, 431, 434, 438, 442), (458, 457, 441, 433), (474, 476, 468, 469), (476, 512, 471, 468), (475, 474, 469, 470), (471, 472, 469, 468), (511, 475, 470, 473), (512, 509, 472, 471), (472, 473, 470, 469), (509, 511, 473, 472), (496, 495, 490, 489), (502, 501, 485, 486), (481, 483, 482, 478), (491, 496, 489, 488), (479, 487, 486, 485), (509, 512, 496, 491), (511, 509, 491, 492), (506, 511, 492, 493), (500, 499, 483, 481), (494, 493, 480, 477), (497, 500, 481, 478), (492, 491, 488, 484), (503, 502, 486, 487), (493, 492, 484, 480), (507, 505, 494, 495), (505, 506, 493, 494), (512, 507, 495, 496), (505, 507, 500, 497), (508, 505, 497, 498), (513, 508, 498, 499), (506, 505, 504, 501), (507, 513, 499, 500), (510, 506, 501, 502), (508, 510, 502, 503), (495, 494, 477, 490), (505, 508, 503, 504), (499, 498, 482, 483), (498, 497, 478, 482), (501, 504, 479, 485), (489, 490, 477, 480, 484, 488), (504, 503, 487, 479)])
me_cube_012.polygons.foreach_set('material_index', [0, 1, 0, 1, 0, 1, 1, 0, 1, 0, 0, 1, 1, 0, 1, 0, 0, 0, 0, 0, 0, 0, 0, 0, 1, 1, 1, 1, 1, 1, 1, 1, 0, 1, 0, 1, 0, 1, 0, 1, 1, 1, 1, 1, 1, 1, 1, 1, 1, 1, 1, 1, 1, 1, 1, 1, 1, 1, 1, 1, 1, 1, 1, 1, 1, 1, 1, 1, 1, 1, 1, 1, 1, 1, 1, 1, 1, 1, 1, 1, 0, 0, 0, 0, 0, 0, 0, 0, 0, 0, 0, 0, 0, 0, 0, 0, 0, 0, 0, 0, 0, 0, 0, 0, 0, 0, 0, 0, 0, 0, 0, 0, 0, 0, 0, 0, 0, 0, 0, 0, 0, 0, 0, 0, 0, 0, 0, 0, 0, 0, 0, 0, 0, 0, 0, 0, 0, 0, 0, 0, 0, 0, 0, 0, 3, 3, 3, 3, 3, 3, 3, 3, 3, 3, 3, 3, 3, 3, 3, 3, 3, 2, 2, 2, 3, 3, 3, 3, 3, 3, 3, 3, 3, 3, 3, 3, 3, 3, 3, 3, 3, 3, 3, 3, 3, 3, 3, 3, 3, 3, 3, 3, 3, 3, 3, 3, 3, 3, 3, 3, 2, 2, 2, 3, 3, 3, 3, 3, 3, 3, 3, 3, 3, 3, 3, 3, 3, 3, 3, 3, 3, 3, 3, 3, 3, 3, 3, 3, 3, 3, 3, 3, 3, 3, 3, 3, 3, 3, 3, 3, 3, 2, 2, 2, 3, 3, 3, 3, 3, 3, 3, 3, 3, 3, 3, 3, 3, 3, 3, 3, 3, 3, 3, 3, 3, 3, 3, 3, 3, 3, 3, 3, 3, 3, 3, 3, 3, 3, 3, 3, 2, 2, 2, 3, 3, 3, 3, 3, 3, 3, 3, 3, 3, 3, 3, 3, 3, 3, 3, 3, 3, 3, 3, 3, 3, 3, 3, 3, 3, 3, 3, 3, 3, 3, 3, 3, 3, 2, 2, 2, 3, 3, 3, 3, 3, 3, 3, 3, 3, 3, 3, 3, 3, 3, 3, 3, 3, 3, 3, 3, 3, 3, 3, 3, 3, 3, 3, 3, 3, 3, 3, 3, 3, 3, 3, 3, 2, 2, 2, 3, 3, 3, 3, 3, 3, 3, 3, 3, 3, 3, 3, 3, 3, 3, 3, 3, 3, 3, 3, 3, 3, 3, 3, 3, 3, 3, 3, 3, 2, 3, 2, 3, 3, 3, 3, 3, 3, 3, 3, 3, 3, 3, 3, 3, 3, 3, 3, 3, 3, 3, 3, 3, 3, 3, 3, 2, 3, 3, 3, 3, 3, 3, 3, 3, 3, 3, 3, 2, 3, 2, 3, 3, 3, 3, 3, 3, 3, 3, 3, 3, 3, 3, 3, 3, 3, 3, 3, 3, 3, 3, 3, 3, 3, 3, 2, 3])
_uv = me_cube_012.uv_layers.new(name='UVMap')
_uv.uv.foreach_set('vector', [0.5514, 0.25, 0.5514, 0.125, 0.5514, 0.125, 0.5514, 0.25, 0.875, 0.625, 0.875, 0.5, 0.875, 0.5, 0.875, 0.625, 0.5514, 0.5, 0.5514, 0.375, 0.5514, 0.375, 0.5514, 0.5, 0.625, 0.5, 0.625, 0.625, 0.625, 0.625, 0.625, 0.5, 0.25, 0.625, 0.375, 0.625, 0.375, 0.75, 0.25, 0.75, 0.75, 0.625, 0.875, 0.625, 0.875, 0.75, 0.75, 0.75, 0.625, 0.625, 0.75, 0.625, 0.75, 0.75, 0.625, 0.75, 0.125, 0.625, 0.25, 0.625, 0.25, 0.75, 0.125, 0.75, 0.625, 0.625, 0.625, 0.75, 0.625, 0.75, 0.625, 0.625, 0.5514, 0.75, 0.5514, 0.625, 0.5514, 0.625, 0.5514, 0.75, 0.125, 0.5, 0.25, 0.5, 0.25, 0.625, 0.125, 0.625, 0.625, 0.5, 0.75, 0.5, 0.75, 0.625, 0.625, 0.625, 0.75, 0.5, 0.875, 0.5, 0.875, 0.625, 0.75, 0.625, 0.25, 0.5, 0.375, 0.5, 0.375, 0.625, 0.25, 0.625, 0.625, 0.75, 0.75, 0.75, 0.75, 0.75, 0.625, 0.75, 0.5514, 1.0, 0.5514, 0.875, 0.5514, 0.875, 0.5514, 1.0, 0.5361, 0.2696, 0.5361, 0.3554, 0.5361, 0.3554, 0.5361, 0.2696, 0.5356, 0.5203, 0.5356, 0.6047, 0.5356, 0.6047, 0.5356, 0.5203, 0.3904, 0.3554, 0.3904, 0.2696, 0.3904, 0.2696, 0.3904, 0.3554, 0.3909, 0.6047, 0.3909, 0.5203, 0.3909, 0.5203, 0.3909, 0.6047, 0.5361, 0.4804, 0.3904, 0.4804, 0.3904, 0.4804, 0.5361, 0.4804, 0.3904, 0.2696, 0.5361, 0.2696, 0.5361, 0.2696, 0.3904, 0.2696, 0.3909, 0.5203, 0.5356, 0.5203, 0.5356, 0.5203, 0.3909, 0.5203, 0.5361, 0.3946, 0.5361, 0.4804, 0.5361, 0.4804, 0.5361, 0.3946, 0.5882, 1.0, 0.5882, 0.875, 0.5882, 0.875, 0.5882, 1.0, 0.875, 0.75, 0.875, 0.625, 0.875, 0.625, 0.875, 0.75, 0.5882, 0.875, 0.5882, 0.75, 0.5882, 0.75, 0.5882, 0.875, 0.625, 0.75, 0.75, 0.75, 0.75, 0.75, 0.625, 0.75, 0.875, 0.5, 0.75, 0.5, 0.75, 0.5, 0.875, 0.5, 0.5882, 0.375, 0.5882, 0.25, 0.5882, 0.25, 0.5882, 0.375, 0.5882, 0.625, 0.5882, 0.5, 0.5882, 0.5, 0.5882, 0.625, 0.75, 0.75, 0.875, 0.75, 0.875, 0.75, 0.75, 0.75, 0.5514, 0.125, 0.5514, 0.0, 0.5514, 0.0, 0.5514, 0.125, 0.75, 0.75, 0.875, 0.75, 0.875, 0.75, 0.75, 0.75, 0.5514, 0.625, 0.5514, 0.5, 0.5514, 0.5, 0.5514, 0.625, 0.75, 0.5, 0.625, 0.5, 0.625, 0.5, 0.75, 0.5, 0.5514, 0.375, 0.5514, 0.25, 0.5514, 0.25, 0.5514, 0.375, 0.875, 0.5, 0.75, 0.5, 0.75, 0.5, 0.875, 0.5, 0.5514, 0.875, 0.5514, 0.75, 0.5514, 0.75, 0.5514, 0.875, 0.875, 0.75, 0.875, 0.625, 0.875, 0.625, 0.875, 0.75, 0.5514, 0.0, 0.5882, 0.0, 0.5882, 0.125, 0.5514, 0.125, 0.5514, 0.5, 0.5882, 0.5, 0.5882, 0.625, 0.5514, 0.625, 0.5514, 0.25, 0.5882, 0.25, 0.5882, 0.375, 0.5514, 0.375, 0.5514, 0.75, 0.5882, 0.75, 0.5882, 0.875, 0.5514, 0.875, 0.5514, 0.875, 0.5882, 0.875, 0.5882, 1.0, 0.5514, 1.0, 0.5514, 0.625, 0.5882, 0.625, 0.5882, 0.75, 0.5514, 0.75, 0.5514, 0.375, 0.5882, 0.375, 0.5882, 0.5, 0.5514, 0.5, 0.5514, 0.125, 0.5882, 0.125, 0.5882, 0.25, 0.5514, 0.25, 0.625, 0.625, 0.625, 0.75, 0.625, 0.75, 0.625, 0.625, 0.5882, 0.625, 0.5882, 0.5, 0.5882, 0.5, 0.5882, 0.625, 0.75, 0.5, 0.625, 0.5, 0.625, 0.5, 0.75, 0.5, 0.5882, 0.125, 0.5882, 0.0, 0.5882, 0.0, 0.5882, 0.125, 0.875, 0.625, 0.875, 0.5, 0.875, 0.5, 0.875, 0.625, 0.5882, 0.25, 0.5882, 0.125, 0.5882, 0.125, 0.5882, 0.25, 0.625, 0.5, 0.625, 0.625, 0.625, 0.625, 0.625, 0.5, 0.5882, 0.5, 0.5882, 0.375, 0.5882, 0.375, 0.5882, 0.5, 0.5882, 0.75, 0.5882, 0.625, 0.5882, 0.625, 0.5882, 0.75, 0.625, 0.5, 0.625, 0.625, 0.625, 0.625, 0.625, 0.5, 0.875, 0.625, 0.875, 0.5, 0.875, 0.5, 0.875, 0.625, 0.5882, 0.5, 0.5882, 0.375, 0.5882, 0.375, 0.5882, 0.5, 0.75, 0.5, 0.625, 0.5, 0.625, 0.5, 0.75, 0.5, 0.5882, 0.25, 0.5882, 0.125, 0.5882, 0.125, 0.5882, 0.25, 0.625, 0.625, 0.625, 0.75, 0.625, 0.75, 0.625, 0.625, 0.5882, 0.125, 0.5882, 0.0, 0.5882, 0.0, 0.5882, 0.125, 0.5882, 0.125, 0.625, 0.125, 0.625, 0.25, 0.5882, 0.25, 0.5882, 0.375, 0.625, 0.375, 0.625, 0.5, 0.5882, 0.5, 0.5882, 0.625, 0.625, 0.625, 0.625, 0.75, 0.5882, 0.75, 0.5882, 0.875, 0.625, 0.875, 0.625, 1.0, 0.5882, 1.0, 0.5882, 0.75, 0.625, 0.75, 0.625, 0.875, 0.5882, 0.875, 0.5882, 0.25, 0.625, 0.25, 0.625, 0.375, 0.5882, 0.375, 0.5882, 0.5, 0.625, 0.5, 0.625, 0.625, 0.5882, 0.625, 0.5882, 0.0, 0.625, 0.0, 0.625, 0.125, 0.5882, 0.125, 0.5882, 0.375, 0.5882, 0.25, 0.5882, 0.25, 0.5882, 0.375, 0.75, 0.75, 0.875, 0.75, 0.875, 0.75, 0.75, 0.75, 0.5882, 0.875, 0.5882, 0.75, 0.5882, 0.75, 0.5882, 0.875, 0.875, 0.5, 0.75, 0.5, 0.75, 0.5, 0.875, 0.5, 0.5882, 1.0, 0.5882, 0.875, 0.5882, 0.875, 0.5882, 1.0, 0.625, 0.75, 0.75, 0.75, 0.75, 0.75, 0.625, 0.75, 0.5882, 0.75, 0.5882, 0.625, 0.5882, 0.625, 0.5882, 0.75, 0.875, 0.75, 0.875, 0.625, 0.875, 0.625, 0.875, 0.75, 0.375, 0.0, 0.5514, 0.0, 0.5361, 0.01964, 0.3904, 0.01964, 0.5514, 0.0, 0.5514, 0.125, 0.5361, 0.1054, 0.5361, 0.01964, 0.5514, 0.125, 0.375, 0.125, 0.3904, 0.1054, 0.5361, 0.1054, 0.375, 0.125, 0.375, 0.0, 0.3904, 0.01964, 0.3904, 0.1054, 0.375, 0.25, 0.5514, 0.25, 0.5361, 0.2696, 0.3904, 0.2696, 0.5514, 0.25, 0.5514, 0.375, 0.5361, 0.3554, 0.5361, 0.2696, 0.5514, 0.375, 0.375, 0.375, 0.3904, 0.3554, 0.5361, 0.3554, 0.375, 0.375, 0.375, 0.25, 0.3904, 0.2696, 0.3904, 0.3554, 0.375, 0.75, 0.5514, 0.75, 0.5361, 0.7696, 0.3904, 0.7696, 0.5514, 0.75, 0.5514, 0.875, 0.5361, 0.8554, 0.5361, 0.7696, 0.5514, 0.875, 0.375, 0.875, 0.3904, 0.8554, 0.5361, 0.8554, 0.375, 0.875, 0.375, 0.75, 0.3904, 0.7696, 0.3904, 0.8554, 0.375, 0.875, 0.5514, 0.875, 0.5361, 0.8946, 0.3904, 0.8946, 0.5514, 0.875, 0.5514, 1.0, 0.5361, 0.9804, 0.5361, 0.8946, 0.5514, 1.0, 0.375, 1.0, 0.3904, 0.9804, 0.5361, 0.9804, 0.375, 1.0, 0.375, 0.875, 0.3904, 0.8946, 0.3904, 0.9804, 0.375, 0.375, 0.5514, 0.375, 0.5361, 0.3946, 0.3904, 0.3946, 0.5514, 0.375, 0.5514, 0.5, 0.5361, 0.4804, 0.5361, 0.3946, 0.5514, 0.5, 0.375, 0.5, 0.3904, 0.4804, 0.5361, 0.4804, 0.375, 0.5, 0.375, 0.375, 0.3904, 0.3946, 0.3904, 0.4804, 0.375, 0.125, 0.5514, 0.125, 0.5361, 0.1446, 0.3904, 0.1446, 0.5514, 0.125, 0.5514, 0.25, 0.5361, 0.2304, 0.5361, 0.1446, 0.5514, 0.25, 0.375, 0.25, 0.3904, 0.2304, 0.5361, 0.2304, 0.375, 0.25, 0.375, 0.125, 0.3904, 0.1446, 0.3904, 0.2304, 0.375, 0.5, 0.5514, 0.5, 0.5356, 0.5203, 0.3909, 0.5203, 0.5514, 0.5, 0.5514, 0.625, 0.5356, 0.6047, 0.5356, 0.5203, 0.5514, 0.625, 0.375, 0.625, 0.3909, 0.6047, 0.5356, 0.6047, 0.375, 0.625, 0.375, 0.5, 0.3909, 0.5203, 0.3909, 0.6047, 0.375, 0.625, 0.5514, 0.625, 0.5356, 0.6453, 0.3909, 0.6453, 0.5514, 0.625, 0.5514, 0.75, 0.5356, 0.7297, 0.5356, 0.6453, 0.5514, 0.75, 0.375, 0.75, 0.3909, 0.7297, 0.5356, 0.7297, 0.375, 0.75, 0.375, 0.625, 0.3909, 0.6453, 0.3909, 0.7297, 0.3904, 0.01964, 0.5361, 0.01964, 0.5361, 0.1054, 0.3904, 0.1054, 0.3909, 0.5203, 0.5356, 0.5203, 0.5356, 0.6047, 0.3909, 0.6047, 0.3904, 0.2696, 0.5361, 0.2696, 0.5361, 0.3554, 0.3904, 0.3554, 0.3904, 0.7696, 0.5361, 0.7696, 0.5361, 0.8554, 0.3904, 0.8554, 0.3904, 0.8946, 0.5361, 0.8946, 0.5361, 0.9804, 0.3904, 0.9804, 0.3909, 0.6453, 0.5356, 0.6453, 0.5356, 0.7297, 0.3909, 0.7297, 0.3904, 0.3946, 0.5361, 0.3946, 0.5361, 0.4804, 0.3904, 0.4804, 0.3904, 0.1446, 0.5361, 0.1446, 0.5361, 0.2304, 0.3904, 0.2304, 0.3904, 0.8946, 0.5361, 0.8946, 0.5361, 0.8946, 0.3904, 0.8946, 0.5356, 0.6047, 0.3909, 0.6047, 0.3909, 0.6047, 0.5356, 0.6047, 0.5361, 0.3554, 0.3904, 0.3554, 0.3904, 0.3554, 0.5361, 0.3554, 0.3904, 0.9804, 0.3904, 0.8946, 0.3904, 0.8946, 0.3904, 0.9804, 0.5361, 0.8946, 0.5361, 0.9804, 0.5361, 0.9804, 0.5361, 0.8946, 0.3904, 0.1446, 0.5361, 0.1446, 0.5361, 0.1446, 0.3904, 0.1446, 0.3904, 0.01964, 0.5361, 0.01964, 0.5361, 0.01964, 0.3904, 0.01964, 0.5361, 0.9804, 0.3904, 0.9804, 0.3904, 0.9804, 0.5361, 0.9804, 0.3904, 0.2304, 0.3904, 0.1446, 0.3904, 0.1446, 0.3904, 0.2304, 0.3904, 0.1054, 0.3904, 0.01964, 0.3904, 0.01964, 0.3904, 0.1054, 0.5361, 0.1446, 0.5361, 0.2304, 0.5361, 0.2304, 0.5361, 0.1446, 0.5361, 0.01964, 0.5361, 0.1054, 0.5361, 0.1054, 0.5361, 0.01964, 0.3909, 0.6453, 0.5356, 0.6453, 0.5356, 0.6453, 0.3909, 0.6453, 0.3904, 0.7696, 0.5361, 0.7696, 0.5361, 0.7696, 0.3904, 0.7696, 0.5361, 0.2304, 0.3904, 0.2304, 0.3904, 0.2304, 0.5361, 0.2304, 0.5361, 0.1054, 0.3904, 0.1054, 0.3904, 0.1054, 0.5361, 0.1054, 0.3909, 0.7297, 0.3909, 0.6453, 0.3909, 0.6453, 0.3909, 0.7297, 0.3904, 0.8554, 0.3904, 0.7696, 0.3904, 0.7696, 0.3904, 0.8554, 0.5356, 0.6453, 0.5356, 0.7297, 0.5356, 0.7297, 0.5356, 0.6453, 0.5361, 0.7696, 0.5361, 0.8554, 0.5361, 0.8554, 0.5361, 0.7696, 0.3904, 0.3946, 0.5361, 0.3946, 0.5361, 0.3946, 0.3904, 0.3946, 0.5356, 0.7297, 0.3909, 0.7297, 0.3909, 0.7297, 0.5356, 0.7297, 0.5361, 0.8554, 0.3904, 0.8554, 0.3904, 0.8554, 0.5361, 0.8554, 0.3904, 0.4804, 0.3904, 0.3946, 0.3904, 0.3946, 0.3904, 0.4804, 0.5288, 0.9282, 0.4705, 0.9282, 0.4705, 0.9282, 0.5288, 0.9282, 0.5288, 0.9039, 0.5288, 0.9282, 0.5288, 0.9282, 0.5288, 0.9039, 0.456, 0.9039, 0.456, 0.9375, 0.456, 0.9375, 0.456, 0.9039, 0.4632, 0.9375, 0.5361, 0.9375, 0.5288, 0.9468, 0.4705, 0.9468, 0.5361, 0.9375, 0.5361, 0.9804, 0.5288, 0.9711, 0.5288, 0.9468, 0.5361, 0.9804, 0.4632, 0.9804, 0.4705, 0.9711, 0.5288, 0.9711, 0.4632, 0.9804, 0.4632, 0.9375, 0.4705, 0.9468, 0.4705, 0.9711, 0.4632, 0.8946, 0.5361, 0.8946, 0.5288, 0.9039, 0.4705, 0.9039, 0.5361, 0.8946, 0.5361, 0.9375, 0.5288, 0.9282, 0.5288, 0.9039, 0.5361, 0.9375, 0.4632, 0.9375, 0.4705, 0.9282, 0.5288, 0.9282, 0.4632, 0.9375, 0.4632, 0.8946, 0.4705, 0.9039, 0.4705, 0.9282, 0.3904, 0.8946, 0.4632, 0.8946, 0.456, 0.9039, 0.3976, 0.9039, 0.4632, 0.8946, 0.4632, 0.9375, 0.456, 0.9375, 0.456, 0.9039, 0.4632, 0.9375, 0.4632, 0.9804, 0.456, 0.9711, 0.456, 0.9375, 0.4632, 0.9804, 0.3904, 0.9804, 0.3976, 0.9711, 0.456, 0.9711, 0.3904, 0.9804, 0.3904, 0.9375, 0.3976, 0.9375, 0.3976, 0.9711, 0.3904, 0.9375, 0.3904, 0.8946, 0.3976, 0.9039, 0.3976, 0.9375, 0.4705, 0.9468, 0.5288, 0.9468, 0.5288, 0.9711, 0.4705, 0.9711, 0.4705, 0.9039, 0.5288, 0.9039, 0.5288, 0.9282, 0.4705, 0.9282, 0.3976, 0.9039, 0.456, 0.9039, 0.456, 0.9375, 0.456, 0.9711, 0.3976, 0.9711, 0.3976, 0.9375, 0.456, 0.9375, 0.456, 0.9711, 0.456, 0.9711, 0.456, 0.9375, 0.4705, 0.9039, 0.5288, 0.9039, 0.5288, 0.9039, 0.4705, 0.9039, 0.456, 0.9711, 0.3976, 0.9711, 0.3976, 0.9711, 0.456, 0.9711, 0.3976, 0.9039, 0.456, 0.9039, 0.456, 0.9039, 0.3976, 0.9039, 0.3976, 0.9375, 0.3976, 0.9039, 0.3976, 0.9039, 0.3976, 0.9375, 0.5288, 0.9468, 0.5288, 0.9711, 0.5288, 0.9711, 0.5288, 0.9468, 0.5288, 0.9711, 0.4705, 0.9711, 0.4705, 0.9711, 0.5288, 0.9711, 0.4705, 0.9468, 0.5288, 0.9468, 0.5288, 0.9468, 0.4705, 0.9468, 0.3976, 0.9711, 0.3976, 0.9375, 0.3976, 0.9375, 0.3976, 0.9711, 0.4705, 0.9282, 0.4705, 0.9039, 0.4705, 0.9039, 0.4705, 0.9282, 0.4705, 0.9711, 0.4705, 0.9468, 0.4705, 0.9468, 0.4705, 0.9711, 0.0, 0.0, 0.0, 0.0, 0.0, 0.0, 0.0, 0.0, 0.0, 0.0, 0.0, 0.0, 0.0, 0.0, 0.0, 0.0, 0.3904, 0.8946, 0.3904, 0.9375, 0.3904, 0.9375, 0.3904, 0.8946, 0.3904, 0.9375, 0.3904, 0.9804, 0.3904, 0.9804, 0.3904, 0.9375, 0.0, 0.0, 0.0, 0.0, 0.0, 0.0, 0.0, 0.0, 0.3904, 0.8946, 0.3904, 0.9375, 0.3904, 0.9375, 0.3904, 0.8946, 0.0, 0.0, 0.0, 0.0, 0.0, 0.0, 0.0, 0.0, 0.3904, 0.9375, 0.3904, 0.9804, 0.3904, 0.9804, 0.3904, 0.9375, 0.5288, 0.9282, 0.4705, 0.9282, 0.4705, 0.9282, 0.5288, 0.9282, 0.5288, 0.9039, 0.5288, 0.9282, 0.5288, 0.9282, 0.5288, 0.9039, 0.456, 0.9039, 0.456, 0.9375, 0.456, 0.9375, 0.456, 0.9039, 0.4632, 0.9375, 0.5361, 0.9375, 0.5288, 0.9468, 0.4705, 0.9468, 0.5361, 0.9375, 0.5361, 0.9804, 0.5288, 0.9711, 0.5288, 0.9468, 0.5361, 0.9804, 0.4632, 0.9804, 0.4705, 0.9711, 0.5288, 0.9711, 0.4632, 0.9804, 0.4632, 0.9375, 0.4705, 0.9468, 0.4705, 0.9711, 0.4632, 0.8946, 0.5361, 0.8946, 0.5288, 0.9039, 0.4705, 0.9039, 0.5361, 0.8946, 0.5361, 0.9375, 0.5288, 0.9282, 0.5288, 0.9039, 0.5361, 0.9375, 0.4632, 0.9375, 0.4705, 0.9282, 0.5288, 0.9282, 0.4632, 0.9375, 0.4632, 0.8946, 0.4705, 0.9039, 0.4705, 0.9282, 0.3904, 0.8946, 0.4632, 0.8946, 0.456, 0.9039, 0.3976, 0.9039, 0.4632, 0.8946, 0.4632, 0.9375, 0.456, 0.9375, 0.456, 0.9039, 0.4632, 0.9375, 0.4632, 0.9804, 0.456, 0.9711, 0.456, 0.9375, 0.4632, 0.9804, 0.3904, 0.9804, 0.3976, 0.9711, 0.456, 0.9711, 0.3904, 0.9804, 0.3904, 0.9375, 0.3976, 0.9375, 0.3976, 0.9711, 0.3904, 0.9375, 0.3904, 0.8946, 0.3976, 0.9039, 0.3976, 0.9375, 0.4705, 0.9468, 0.5288, 0.9468, 0.5288, 0.9711, 0.4705, 0.9711, 0.4705, 0.9039, 0.5288, 0.9039, 0.5288, 0.9282, 0.4705, 0.9282, 0.3976, 0.9039, 0.456, 0.9039, 0.456, 0.9375, 0.456, 0.9711, 0.3976, 0.9711, 0.3976, 0.9375, 0.456, 0.9375, 0.456, 0.9711, 0.456, 0.9711, 0.456, 0.9375, 0.4705, 0.9039, 0.5288, 0.9039, 0.5288, 0.9039, 0.4705, 0.9039, 0.456, 0.9711, 0.3976, 0.9711, 0.3976, 0.9711, 0.456, 0.9711, 0.3976, 0.9039, 0.456, 0.9039, 0.456, 0.9039, 0.3976, 0.9039, 0.3976, 0.9375, 0.3976, 0.9039, 0.3976, 0.9039, 0.3976, 0.9375, 0.5288, 0.9468, 0.5288, 0.9711, 0.5288, 0.9711, 0.5288, 0.9468, 0.5288, 0.9711, 0.4705, 0.9711, 0.4705, 0.9711, 0.5288, 0.9711, 0.4705, 0.9468, 0.5288, 0.9468, 0.5288, 0.9468, 0.4705, 0.9468, 0.3976, 0.9711, 0.3976, 0.9375, 0.3976, 0.9375, 0.3976, 0.9711, 0.4705, 0.9282, 0.4705, 0.9039, 0.4705, 0.9039, 0.4705, 0.9282, 0.4705, 0.9711, 0.4705, 0.9468, 0.4705, 0.9468, 0.4705, 0.9711, 0.0, 0.0, 0.0, 0.0, 0.0, 0.0, 0.0, 0.0, 0.0, 0.0, 0.0, 0.0, 0.0, 0.0, 0.0, 0.0, 0.3904, 0.8946, 0.3904, 0.9375, 0.3904, 0.9375, 0.3904, 0.8946, 0.3904, 0.9375, 0.3904, 0.9804, 0.3904, 0.9804, 0.3904, 0.9375, 0.0, 0.0, 0.0, 0.0, 0.0, 0.0, 0.0, 0.0, 0.3904, 0.8946, 0.3904, 0.9375, 0.3904, 0.9375, 0.3904, 0.8946, 0.0, 0.0, 0.0, 0.0, 0.0, 0.0, 0.0, 0.0, 0.3904, 0.9375, 0.3904, 0.9804, 0.3904, 0.9804, 0.3904, 0.9375, 0.3904, 0.9375, 0.3904, 0.9804, 0.3904, 0.9804, 0.3904, 0.9375, 0.0, 0.0, 0.0, 0.0, 0.0, 0.0, 0.0, 0.0, 0.3904, 0.8946, 0.3904, 0.9375, 0.3904, 0.9375, 0.3904, 0.8946, 0.0, 0.0, 0.0, 0.0, 0.0, 0.0, 0.0, 0.0, 0.3904, 0.9375, 0.3904, 0.9804, 0.3904, 0.9804, 0.3904, 0.9375, 0.3904, 0.8946, 0.3904, 0.9375, 0.3904, 0.9375, 0.3904, 0.8946, 0.0, 0.0, 0.0, 0.0, 0.0, 0.0, 0.0, 0.0, 0.0, 0.0, 0.0, 0.0, 0.0, 0.0, 0.0, 0.0, 0.4705, 0.9711, 0.4705, 0.9468, 0.4705, 0.9468, 0.4705, 0.9711, 0.4705, 0.9282, 0.4705, 0.9039, 0.4705, 0.9039, 0.4705, 0.9282, 0.3976, 0.9711, 0.3976, 0.9375, 0.3976, 0.9375, 0.3976, 0.9711, 0.4705, 0.9468, 0.5288, 0.9468, 0.5288, 0.9468, 0.4705, 0.9468, 0.5288, 0.9711, 0.4705, 0.9711, 0.4705, 0.9711, 0.5288, 0.9711, 0.5288, 0.9468, 0.5288, 0.9711, 0.5288, 0.9711, 0.5288, 0.9468, 0.3976, 0.9375, 0.3976, 0.9039, 0.3976, 0.9039, 0.3976, 0.9375, 0.3976, 0.9039, 0.456, 0.9039, 0.456, 0.9039, 0.3976, 0.9039, 0.456, 0.9711, 0.3976, 0.9711, 0.3976, 0.9711, 0.456, 0.9711, 0.4705, 0.9039, 0.5288, 0.9039, 0.5288, 0.9039, 0.4705, 0.9039, 0.456, 0.9375, 0.456, 0.9711, 0.456, 0.9711, 0.456, 0.9375, 0.3976, 0.9039, 0.456, 0.9039, 0.456, 0.9375, 0.456, 0.9711, 0.3976, 0.9711, 0.3976, 0.9375, 0.4705, 0.9039, 0.5288, 0.9039, 0.5288, 0.9282, 0.4705, 0.9282, 0.4705, 0.9468, 0.5288, 0.9468, 0.5288, 0.9711, 0.4705, 0.9711, 0.3904, 0.9375, 0.3904, 0.8946, 0.3976, 0.9039, 0.3976, 0.9375, 0.3904, 0.9804, 0.3904, 0.9375, 0.3976, 0.9375, 0.3976, 0.9711, 0.4632, 0.9804, 0.3904, 0.9804, 0.3976, 0.9711, 0.456, 0.9711, 0.4632, 0.9375, 0.4632, 0.9804, 0.456, 0.9711, 0.456, 0.9375, 0.4632, 0.8946, 0.4632, 0.9375, 0.456, 0.9375, 0.456, 0.9039, 0.3904, 0.8946, 0.4632, 0.8946, 0.456, 0.9039, 0.3976, 0.9039, 0.4632, 0.9375, 0.4632, 0.8946, 0.4705, 0.9039, 0.4705, 0.9282, 0.5361, 0.9375, 0.4632, 0.9375, 0.4705, 0.9282, 0.5288, 0.9282, 0.5361, 0.8946, 0.5361, 0.9375, 0.5288, 0.9282, 0.5288, 0.9039, 0.4632, 0.8946, 0.5361, 0.8946, 0.5288, 0.9039, 0.4705, 0.9039, 0.4632, 0.9804, 0.4632, 0.9375, 0.4705, 0.9468, 0.4705, 0.9711, 0.5361, 0.9804, 0.4632, 0.9804, 0.4705, 0.9711, 0.5288, 0.9711, 0.5361, 0.9375, 0.5361, 0.9804, 0.5288, 0.9711, 0.5288, 0.9468, 0.4632, 0.9375, 0.5361, 0.9375, 0.5288, 0.9468, 0.4705, 0.9468, 0.456, 0.9039, 0.456, 0.9375, 0.456, 0.9375, 0.456, 0.9039, 0.5288, 0.9039, 0.5288, 0.9282, 0.5288, 0.9282, 0.5288, 0.9039, 0.5288, 0.9282, 0.4705, 0.9282, 0.4705, 0.9282, 0.5288, 0.9282, 0.3904, 0.9375, 0.3904, 0.9804, 0.3904, 0.9804, 0.3904, 0.9375, 0.0, 0.0, 0.0, 0.0, 0.0, 0.0, 0.0, 0.0, 0.3904, 0.8946, 0.3904, 0.9375, 0.3904, 0.9375, 0.3904, 0.8946, 0.0, 0.0, 0.0, 0.0, 0.0, 0.0, 0.0, 0.0, 0.3904, 0.9375, 0.3904, 0.9804, 0.3904, 0.9804, 0.3904, 0.9375, 0.3904, 0.8946, 0.3904, 0.9375, 0.3904, 0.9375, 0.3904, 0.8946, 0.0, 0.0, 0.0, 0.0, 0.0, 0.0, 0.0, 0.0, 0.0, 0.0, 0.0, 0.0, 0.0, 0.0, 0.0, 0.0, 0.4705, 0.9711, 0.4705, 0.9468, 0.4705, 0.9468, 0.4705, 0.9711, 0.4705, 0.9282, 0.4705, 0.9039, 0.4705, 0.9039, 0.4705, 0.9282, 0.3976, 0.9711, 0.3976, 0.9375, 0.3976, 0.9375, 0.3976, 0.9711, 0.4705, 0.9468, 0.5288, 0.9468, 0.5288, 0.9468, 0.4705, 0.9468, 0.5288, 0.9711, 0.4705, 0.9711, 0.4705, 0.9711, 0.5288, 0.9711, 0.5288, 0.9468, 0.5288, 0.9711, 0.5288, 0.9711, 0.5288, 0.9468, 0.3976, 0.9375, 0.3976, 0.9039, 0.3976, 0.9039, 0.3976, 0.9375, 0.3976, 0.9039, 0.456, 0.9039, 0.456, 0.9039, 0.3976, 0.9039, 0.456, 0.9711, 0.3976, 0.9711, 0.3976, 0.9711, 0.456, 0.9711, 0.4705, 0.9039, 0.5288, 0.9039, 0.5288, 0.9039, 0.4705, 0.9039, 0.456, 0.9375, 0.456, 0.9711, 0.456, 0.9711, 0.456, 0.9375, 0.3976, 0.9039, 0.456, 0.9039, 0.456, 0.9375, 0.456, 0.9711, 0.3976, 0.9711, 0.3976, 0.9375, 0.4705, 0.9039, 0.5288, 0.9039, 0.5288, 0.9282, 0.4705, 0.9282, 0.4705, 0.9468, 0.5288, 0.9468, 0.5288, 0.9711, 0.4705, 0.9711, 0.3904, 0.9375, 0.3904, 0.8946, 0.3976, 0.9039, 0.3976, 0.9375, 0.3904, 0.9804, 0.3904, 0.9375, 0.3976, 0.9375, 0.3976, 0.9711, 0.4632, 0.9804, 0.3904, 0.9804, 0.3976, 0.9711, 0.456, 0.9711, 0.4632, 0.9375, 0.4632, 0.9804, 0.456, 0.9711, 0.456, 0.9375, 0.4632, 0.8946, 0.4632, 0.9375, 0.456, 0.9375, 0.456, 0.9039, 0.3904, 0.8946, 0.4632, 0.8946, 0.456, 0.9039, 0.3976, 0.9039, 0.4632, 0.9375, 0.4632, 0.8946, 0.4705, 0.9039, 0.4705, 0.9282, 0.5361, 0.9375, 0.4632, 0.9375, 0.4705, 0.9282, 0.5288, 0.9282, 0.5361, 0.8946, 0.5361, 0.9375, 0.5288, 0.9282, 0.5288, 0.9039, 0.4632, 0.8946, 0.5361, 0.8946, 0.5288, 0.9039, 0.4705, 0.9039, 0.4632, 0.9804, 0.4632, 0.9375, 0.4705, 0.9468, 0.4705, 0.9711, 0.5361, 0.9804, 0.4632, 0.9804, 0.4705, 0.9711, 0.5288, 0.9711, 0.5361, 0.9375, 0.5361, 0.9804, 0.5288, 0.9711, 0.5288, 0.9468, 0.4632, 0.9375, 0.5361, 0.9375, 0.5288, 0.9468, 0.4705, 0.9468, 0.456, 0.9039, 0.456, 0.9375, 0.456, 0.9375, 0.456, 0.9039, 0.5288, 0.9039, 0.5288, 0.9282, 0.5288, 0.9282, 0.5288, 0.9039, 0.5288, 0.9282, 0.4705, 0.9282, 0.4705, 0.9282, 0.5288, 0.9282, 0.5288, 0.9282, 0.4705, 0.9282, 0.4705, 0.9282, 0.5288, 0.9282, 0.5288, 0.9039, 0.5288, 0.9282, 0.5288, 0.9282, 0.5288, 0.9039, 0.456, 0.9039, 0.456, 0.9375, 0.456, 0.9375, 0.456, 0.9039, 0.4632, 0.9375, 0.5361, 0.9375, 0.5288, 0.9468, 0.4705, 0.9468, 0.5361, 0.9375, 0.5361, 0.9804, 0.5288, 0.9711, 0.5288, 0.9468, 0.5361, 0.9804, 0.4632, 0.9804, 0.4705, 0.9711, 0.5288, 0.9711, 0.4632, 0.9804, 0.4632, 0.9375, 0.4705, 0.9468, 0.4705, 0.9711, 0.4632, 0.8946, 0.5361, 0.8946, 0.5288, 0.9039, 0.4705, 0.9039, 0.5361, 0.8946, 0.5361, 0.9375, 0.5288, 0.9282, 0.5288, 0.9039, 0.5361, 0.9375, 0.4632, 0.9375, 0.4705, 0.9282, 0.5288, 0.9282, 0.4632, 0.9375, 0.4632, 0.8946, 0.4705, 0.9039, 0.4705, 0.9282, 0.3904, 0.8946, 0.4632, 0.8946, 0.456, 0.9039, 0.3976, 0.9039, 0.4632, 0.8946, 0.4632, 0.9375, 0.456, 0.9375, 0.456, 0.9039, 0.4632, 0.9375, 0.4632, 0.9804, 0.456, 0.9711, 0.456, 0.9375, 0.4632, 0.9804, 0.3904, 0.9804, 0.3976, 0.9711, 0.456, 0.9711, 0.3904, 0.9804, 0.3904, 0.9375, 0.3976, 0.9375, 0.3976, 0.9711, 0.3904, 0.9375, 0.3904, 0.8946, 0.3976, 0.9039, 0.3976, 0.9375, 0.4705, 0.9468, 0.5288, 0.9468, 0.5288, 0.9711, 0.4705, 0.9711, 0.4705, 0.9039, 0.5288, 0.9039, 0.5288, 0.9282, 0.4705, 0.9282, 0.3976, 0.9039, 0.456, 0.9039, 0.456, 0.9375, 0.456, 0.9711, 0.3976, 0.9711, 0.3976, 0.9375, 0.456, 0.9375, 0.456, 0.9711, 0.456, 0.9711, 0.456, 0.9375, 0.4705, 0.9039, 0.5288, 0.9039, 0.5288, 0.9039, 0.4705, 0.9039, 0.456, 0.9711, 0.3976, 0.9711, 0.3976, 0.9711, 0.456, 0.9711, 0.3976, 0.9039, 0.456, 0.9039, 0.456, 0.9039, 0.3976, 0.9039, 0.3976, 0.9375, 0.3976, 0.9039, 0.3976, 0.9039, 0.3976, 0.9375, 0.5288, 0.9468, 0.5288, 0.9711, 0.5288, 0.9711, 0.5288, 0.9468, 0.5288, 0.9711, 0.4705, 0.9711, 0.4705, 0.9711, 0.5288, 0.9711, 0.4705, 0.9468, 0.5288, 0.9468, 0.5288, 0.9468, 0.4705, 0.9468, 0.3976, 0.9711, 0.3976, 0.9375, 0.3976, 0.9375, 0.3976, 0.9711, 0.4705, 0.9282, 0.4705, 0.9039, 0.4705, 0.9039, 0.4705, 0.9282, 0.4705, 0.9711, 0.4705, 0.9468, 0.4705, 0.9468, 0.4705, 0.9711, 0.0, 0.0, 0.0, 0.0, 0.0, 0.0, 0.0, 0.0, 0.0, 0.0, 0.0, 0.0, 0.0, 0.0, 0.0, 0.0, 0.3904, 0.8946, 0.3904, 0.9375, 0.3904, 0.9375, 0.3904, 0.8946, 0.3904, 0.9375, 0.3904, 0.9804, 0.3904, 0.9804, 0.3904, 0.9375, 0.0, 0.0, 0.0, 0.0, 0.0, 0.0, 0.0, 0.0, 0.3904, 0.8946, 0.3904, 0.9375, 0.3904, 0.9375, 0.3904, 0.8946, 0.0, 0.0, 0.0, 0.0, 0.0, 0.0, 0.0, 0.0, 0.3904, 0.9375, 0.3904, 0.9804, 0.3904, 0.9804, 0.3904, 0.9375, 0.5288, 0.9282, 0.4705, 0.9282, 0.4705, 0.9282, 0.5288, 0.9282, 0.5288, 0.9039, 0.5288, 0.9282, 0.5288, 0.9282, 0.5288, 0.9039, 0.456, 0.9039, 0.456, 0.9375, 0.456, 0.9375, 0.456, 0.9039, 0.4632, 0.9375, 0.5361, 0.9375, 0.5288, 0.9468, 0.4705, 0.9468, 0.5361, 0.9375, 0.5361, 0.9804, 0.5288, 0.9711, 0.5288, 0.9468, 0.5361, 0.9804, 0.4632, 0.9804, 0.4705, 0.9711, 0.5288, 0.9711, 0.4632, 0.9804, 0.4632, 0.9375, 0.4705, 0.9468, 0.4705, 0.9711, 0.4632, 0.8946, 0.5361, 0.8946, 0.5288, 0.9039, 0.4705, 0.9039, 0.5361, 0.8946, 0.5361, 0.9375, 0.5288, 0.9282, 0.5288, 0.9039, 0.5361, 0.9375, 0.4632, 0.9375, 0.4705, 0.9282, 0.5288, 0.9282, 0.4632, 0.9375, 0.4632, 0.8946, 0.4705, 0.9039, 0.4705, 0.9282, 0.3904, 0.8946, 0.4632, 0.8946, 0.456, 0.9039, 0.3976, 0.9039, 0.4632, 0.8946, 0.4632, 0.9375, 0.456, 0.9375, 0.456, 0.9039, 0.4632, 0.9375, 0.4632, 0.9804, 0.456, 0.9711, 0.456, 0.9375, 0.4632, 0.9804, 0.3904, 0.9804, 0.3976, 0.9711, 0.456, 0.9711, 0.3904, 0.9804, 0.3904, 0.9375, 0.3976, 0.9375, 0.3976, 0.9711, 0.3904, 0.9375, 0.3904, 0.8946, 0.3976, 0.9039, 0.3976, 0.9375, 0.4705, 0.9468, 0.5288, 0.9468, 0.5288, 0.9711, 0.4705, 0.9711, 0.4705, 0.9039, 0.5288, 0.9039, 0.5288, 0.9282, 0.4705, 0.9282, 0.3976, 0.9039, 0.456, 0.9039, 0.456, 0.9375, 0.456, 0.9711, 0.3976, 0.9711, 0.3976, 0.9375, 0.456, 0.9375, 0.456, 0.9711, 0.456, 0.9711, 0.456, 0.9375, 0.4705, 0.9039, 0.5288, 0.9039, 0.5288, 0.9039, 0.4705, 0.9039, 0.456, 0.9711, 0.3976, 0.9711, 0.3976, 0.9711, 0.456, 0.9711, 0.3976, 0.9039, 0.456, 0.9039, 0.456, 0.9039, 0.3976, 0.9039, 0.3976, 0.9375, 0.3976, 0.9039, 0.3976, 0.9039, 0.3976, 0.9375, 0.5288, 0.9468, 0.5288, 0.9711, 0.5288, 0.9711, 0.5288, 0.9468, 0.5288, 0.9711, 0.4705, 0.9711, 0.4705, 0.9711, 0.5288, 0.9711, 0.4705, 0.9468, 0.5288, 0.9468, 0.5288, 0.9468, 0.4705, 0.9468, 0.3976, 0.9711, 0.3976, 0.9375, 0.3976, 0.9375, 0.3976, 0.9711, 0.4705, 0.9282, 0.4705, 0.9039, 0.4705, 0.9039, 0.4705, 0.9282, 0.4705, 0.9711, 0.4705, 0.9468, 0.4705, 0.9468, 0.4705, 0.9711, 0.0, 0.0, 0.0, 0.0, 0.0, 0.0, 0.0, 0.0, 0.0, 0.0, 0.0, 0.0, 0.0, 0.0, 0.0, 0.0, 0.3904, 0.8946, 0.3904, 0.9375, 0.3904, 0.9375, 0.3904, 0.8946, 0.3904, 0.9375, 0.3904, 0.9804, 0.3904, 0.9804, 0.3904, 0.9375, 0.0, 0.0, 0.0, 0.0, 0.0, 0.0, 0.0, 0.0, 0.3904, 0.8946, 0.3904, 0.9375, 0.3904, 0.9375, 0.3904, 0.8946, 0.0, 0.0, 0.0, 0.0, 0.0, 0.0, 0.0, 0.0, 0.3904, 0.9375, 0.3904, 0.9804, 0.3904, 0.9804, 0.3904, 0.9375, 0.0, 0.0, 0.0, 0.0, 0.0, 0.0, 0.0, 0.0, 0.0, 0.0, 0.0, 0.0, 0.0, 0.0, 0.0, 0.0, 0.0, 0.0, 0.0, 0.0, 0.0, 0.0, 0.0, 0.0, 0.3904, 0.8946, 0.3904, 0.9375, 0.3904, 0.9375, 0.3904, 0.8946, 0.0, 0.0, 0.0, 0.0, 0.0, 0.0, 0.0, 0.0, 0.3904, 0.8946, 0.3904, 0.9375, 0.3904, 0.9375, 0.3904, 0.8946, 0.3904, 0.9375, 0.3904, 0.9804, 0.3904, 0.9804, 0.3904, 0.9375, 0.3904, 0.9375, 0.3904, 0.9804, 0.3904, 0.9804, 0.3904, 0.9375, 0.3976, 0.9039, 0.456, 0.9039, 0.456, 0.9039, 0.3976, 0.9039, 0.5288, 0.9711, 0.4705, 0.9711, 0.4705, 0.9711, 0.5288, 0.9711, 0.4705, 0.9039, 0.5288, 0.9039, 0.5288, 0.9282, 0.4705, 0.9282, 0.3976, 0.9375, 0.3976, 0.9039, 0.3976, 0.9039, 0.3976, 0.9375, 0.4705, 0.9468, 0.5288, 0.9468, 0.5288, 0.9711, 0.4705, 0.9711, 0.3904, 0.9375, 0.3904, 0.8946, 0.3976, 0.9039, 0.3976, 0.9375, 0.3904, 0.9804, 0.3904, 0.9375, 0.3976, 0.9375, 0.3976, 0.9711, 0.4632, 0.9804, 0.3904, 0.9804, 0.3976, 0.9711, 0.456, 0.9711, 0.4705, 0.9039, 0.5288, 0.9039, 0.5288, 0.9039, 0.4705, 0.9039, 0.456, 0.9375, 0.456, 0.9711, 0.456, 0.9711, 0.456, 0.9375, 0.4705, 0.9282, 0.4705, 0.9039, 0.4705, 0.9039, 0.4705, 0.9282, 0.3976, 0.9711, 0.3976, 0.9375, 0.3976, 0.9375, 0.3976, 0.9711, 0.5288, 0.9468, 0.5288, 0.9711, 0.5288, 0.9711, 0.5288, 0.9468, 0.456, 0.9711, 0.3976, 0.9711, 0.3976, 0.9711, 0.456, 0.9711, 0.4632, 0.8946, 0.4632, 0.9375, 0.456, 0.9375, 0.456, 0.9039, 0.4632, 0.9375, 0.4632, 0.9804, 0.456, 0.9711, 0.456, 0.9375, 0.3904, 0.8946, 0.4632, 0.8946, 0.456, 0.9039, 0.3976, 0.9039, 0.4632, 0.9375, 0.4632, 0.8946, 0.4705, 0.9039, 0.4705, 0.9282, 0.5361, 0.9375, 0.4632, 0.9375, 0.4705, 0.9282, 0.5288, 0.9282, 0.5361, 0.8946, 0.5361, 0.9375, 0.5288, 0.9282, 0.5288, 0.9039, 0.4632, 0.9804, 0.4632, 0.9375, 0.4705, 0.9468, 0.4705, 0.9711, 0.4632, 0.8946, 0.5361, 0.8946, 0.5288, 0.9039, 0.4705, 0.9039, 0.5361, 0.9804, 0.4632, 0.9804, 0.4705, 0.9711, 0.5288, 0.9711, 0.5361, 0.9375, 0.5361, 0.9804, 0.5288, 0.9711, 0.5288, 0.9468, 0.456, 0.9039, 0.456, 0.9375, 0.456, 0.9375, 0.456, 0.9039, 0.4632, 0.9375, 0.5361, 0.9375, 0.5288, 0.9468, 0.4705, 0.9468, 0.5288, 0.9039, 0.5288, 0.9282, 0.5288, 0.9282, 0.5288, 0.9039, 0.5288, 0.9282, 0.4705, 0.9282, 0.4705, 0.9282, 0.5288, 0.9282, 0.4705, 0.9711, 0.4705, 0.9468, 0.4705, 0.9468, 0.4705, 0.9711, 0.3976, 0.9039, 0.456, 0.9039, 0.456, 0.9375, 0.456, 0.9711, 0.3976, 0.9711, 0.3976, 0.9375, 0.4705, 0.9468, 0.5288, 0.9468, 0.5288, 0.9468, 0.4705, 0.9468, 0.0, 0.0, 0.0, 0.0, 0.0, 0.0, 0.0, 0.0, 0.0, 0.0, 0.0, 0.0, 0.0, 0.0, 0.0, 0.0, 0.0, 0.0, 0.0, 0.0, 0.0, 0.0, 0.0, 0.0, 0.3904, 0.8946, 0.3904, 0.9375, 0.3904, 0.9375, 0.3904, 0.8946, 0.0, 0.0, 0.0, 0.0, 0.0, 0.0, 0.0, 0.0, 0.3904, 0.8946, 0.3904, 0.9375, 0.3904, 0.9375, 0.3904, 0.8946, 0.3904, 0.9375, 0.3904, 0.9804, 0.3904, 0.9804, 0.3904, 0.9375, 0.3904, 0.9375, 0.3904, 0.9804, 0.3904, 0.9804, 0.3904, 0.9375, 0.3976, 0.9039, 0.456, 0.9039, 0.456, 0.9039, 0.3976, 0.9039, 0.5288, 0.9711, 0.4705, 0.9711, 0.4705, 0.9711, 0.5288, 0.9711, 0.4705, 0.9039, 0.5288, 0.9039, 0.5288, 0.9282, 0.4705, 0.9282, 0.3976, 0.9375, 0.3976, 0.9039, 0.3976, 0.9039, 0.3976, 0.9375, 0.4705, 0.9468, 0.5288, 0.9468, 0.5288, 0.9711, 0.4705, 0.9711, 0.3904, 0.9375, 0.3904, 0.8946, 0.3976, 0.9039, 0.3976, 0.9375, 0.3904, 0.9804, 0.3904, 0.9375, 0.3976, 0.9375, 0.3976, 0.9711, 0.4632, 0.9804, 0.3904, 0.9804, 0.3976, 0.9711, 0.456, 0.9711, 0.4705, 0.9039, 0.5288, 0.9039, 0.5288, 0.9039, 0.4705, 0.9039, 0.456, 0.9375, 0.456, 0.9711, 0.456, 0.9711, 0.456, 0.9375, 0.4705, 0.9282, 0.4705, 0.9039, 0.4705, 0.9039, 0.4705, 0.9282, 0.3976, 0.9711, 0.3976, 0.9375, 0.3976, 0.9375, 0.3976, 0.9711, 0.5288, 0.9468, 0.5288, 0.9711, 0.5288, 0.9711, 0.5288, 0.9468, 0.456, 0.9711, 0.3976, 0.9711, 0.3976, 0.9711, 0.456, 0.9711, 0.4632, 0.8946, 0.4632, 0.9375, 0.456, 0.9375, 0.456, 0.9039, 0.4632, 0.9375, 0.4632, 0.9804, 0.456, 0.9711, 0.456, 0.9375, 0.3904, 0.8946, 0.4632, 0.8946, 0.456, 0.9039, 0.3976, 0.9039, 0.4632, 0.9375, 0.4632, 0.8946, 0.4705, 0.9039, 0.4705, 0.9282, 0.5361, 0.9375, 0.4632, 0.9375, 0.4705, 0.9282, 0.5288, 0.9282, 0.5361, 0.8946, 0.5361, 0.9375, 0.5288, 0.9282, 0.5288, 0.9039, 0.4632, 0.9804, 0.4632, 0.9375, 0.4705, 0.9468, 0.4705, 0.9711, 0.4632, 0.8946, 0.5361, 0.8946, 0.5288, 0.9039, 0.4705, 0.9039, 0.5361, 0.9804, 0.4632, 0.9804, 0.4705, 0.9711, 0.5288, 0.9711, 0.5361, 0.9375, 0.5361, 0.9804, 0.5288, 0.9711, 0.5288, 0.9468, 0.456, 0.9039, 0.456, 0.9375, 0.456, 0.9375, 0.456, 0.9039, 0.4632, 0.9375, 0.5361, 0.9375, 0.5288, 0.9468, 0.4705, 0.9468, 0.5288, 0.9039, 0.5288, 0.9282, 0.5288, 0.9282, 0.5288, 0.9039, 0.5288, 0.9282, 0.4705, 0.9282, 0.4705, 0.9282, 0.5288, 0.9282, 0.4705, 0.9711, 0.4705, 0.9468, 0.4705, 0.9468, 0.4705, 0.9711, 0.3976, 0.9039, 0.456, 0.9039, 0.456, 0.9375, 0.456, 0.9711, 0.3976, 0.9711, 0.3976, 0.9375, 0.4705, 0.9468, 0.5288, 0.9468, 0.5288, 0.9468, 0.4705, 0.9468])
me_cube_012.materials.append(mat_buidling_blue_006)
me_cube_012.materials.append(mat_white_020)
me_cube_012.materials.append(mat_glass_020)
me_cube_012.materials.append(mat_building2_windows_003)
me_cube_012.update()

# ---- objects
ob_building2_top_blue = bpy.data.objects.new('Building2.top.blue', me_cube_012)

# ---- transforms, parenting, visibility, modifiers, constraints
ob_building2_top_blue.location = (0.0, 0.0, 1.5)
ob_building2_top_blue.scale = (1.75, 1.75, 1.0)
_m = ob_building2_top_blue.modifiers.new('Bevel', 'BEVEL')
_m.width = 0.02
_m.width_pct = 0.02
_m.use_clamp_overlap = False

# ---- collection membership
col_collection.objects.link(ob_building2_top_blue)

# ---- scene / render settings (as saved in the file)
scene.frame_start = 1; scene.frame_end = 250; scene.frame_set(1)
scene.render.engine = 'BLENDER_EEVEE_NEXT'
scene.cycles.sampling_pattern = 'TABULATED_SOBOL'
scene.view_settings.view_transform = 'Filmic'
bpy.context.view_layer.update()

# ---- added for rendering (the .blend has no active camera and no usable light): camera, sun
cam_auto = bpy.data.cameras.new('AutoCamera')
cam_auto.lens = 50.0
cam_auto.sensor_width = 36.0
cam_auto.clip_end = 1000.0
ob_auto_camera = bpy.data.objects.new('AutoCamera', cam_auto)
scene.collection.objects.link(ob_auto_camera)
ob_auto_camera.location = (6.43422, -7.72106, 6.46468)
ob_auto_camera.rotation_euler = (1.09748, -7.21219e-08, 0.694738)
scene.camera = ob_auto_camera
light_auto_sun = bpy.data.lights.new('AutoSun', 'SUN')
light_auto_sun.energy = 3.0
light_auto_sun.angle = 0.0523599
ob_auto_sun = bpy.data.objects.new('AutoSun', light_auto_sun)
scene.collection.objects.link(ob_auto_sun)
ob_auto_sun.rotation_euler = (0.872665, 0.174533, 0.523599)
bpy.context.view_layer.update()

